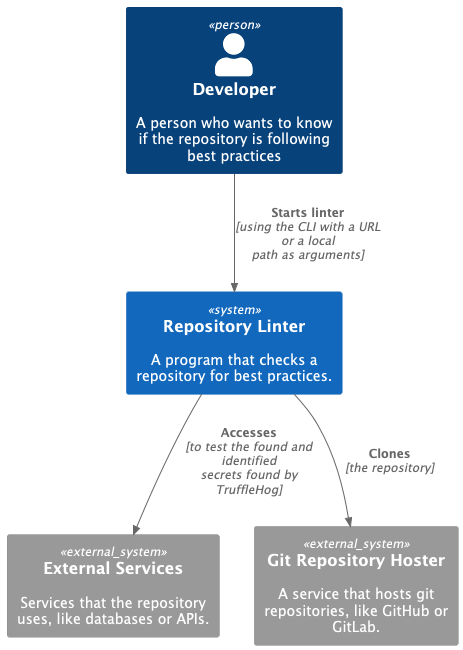

The diagram above was rendered by PlantUML. Its source (embedded in the PNG):
@startuml SystemContextDiagram
!include https://raw.githubusercontent.com/plantuml-stdlib/C4-PlantUML/master/C4_Container.puml

Person(personAlias, "Developer", "A person who wants to know if the repository is following best practices")

System(repositoryLinterSystem, "Repository Linter", "A program that checks a repository for best practices.")

Rel(personAlias, repositoryLinterSystem, "Starts linter", "using the CLI with a URL or a local path as arguments")

System_Ext(external_services_secret, "External Services", "Services that the repository uses, like databases or APIs.")
Rel(repositoryLinterSystem, external_services_secret, "Accesses", "to test the found and identified secrets found by TruffleHog")

System_Ext(git_hoster, "Git Repository Hoster", "A service that hosts git repositories, like GitHub or GitLab.")
Rel(repositoryLinterSystem, git_hoster, "Clones", "the repository")
@enduml